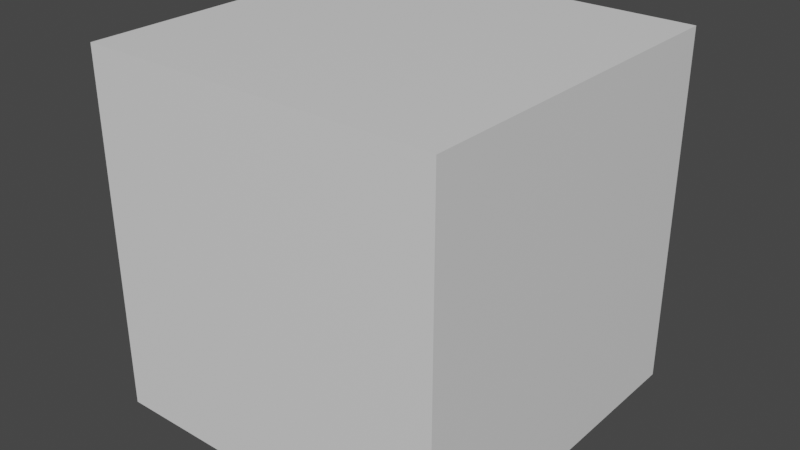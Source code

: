 # Source: OwnCube.blend  (saved by Blender 3.6.13; exported with 4.5.12 LTS)
import bpy
from mathutils import Matrix  # noqa: F401  (used for matrix-valued properties, if any)

bpy.ops.wm.read_factory_settings(use_empty=True)
scene = bpy.context.scene
scene.name = 'Scene'

# ---- materials (node trees are filled in below, after node groups)
mat_material = bpy.data.materials.new('Material')
mat_material.alpha_threshold = 0.0
mat_material.use_transparent_shadow = False
mat_material.roughness = 0.5
mat_material.line_color = (0.0, 0.0, 0.0, 1.0)

# ---- material node trees
mat_material.use_nodes = True; mat_material.node_tree.nodes.clear()
_N = mat_material.node_tree.nodes; _L = mat_material.node_tree.links
n0 = _N.new('ShaderNodeOutputMaterial'); n0.name = 'Material Output'; n0.location = (300, 300)
n1 = _N.new('ShaderNodeBsdfPrincipled'); n1.name = 'Principled BSDF'; n1.location = (10, 300)
n1.distribution = 'GGX'
n1.subsurface_method = 'RANDOM_WALK_SKIN'
n1.inputs[3].default_value = 1.45
n1.inputs[27].default_value = (0.0, 0.0, 0.0, 1.0)
n1.inputs[28].default_value = 1.0
_L.new(n1.outputs[0], n0.inputs[0])
n0.is_active_output = True

# ---- world
world_world = bpy.data.worlds.new('World'); scene.world = world_world
world_world.use_nodes = True; world_world.node_tree.nodes.clear()
_N = world_world.node_tree.nodes; _L = world_world.node_tree.links
n0 = _N.new('ShaderNodeOutputWorld'); n0.name = 'World Output'; n0.location = (300, 300)
n1 = _N.new('ShaderNodeBackground'); n1.name = 'Background'; n1.location = (10, 300)
n1.inputs[0].default_value = (0.05088, 0.05088, 0.05088, 1.0)
_L.new(n1.outputs[0], n0.inputs[0])
n0.is_active_output = True
world_world.color = (0.05088, 0.05088, 0.05088)
world_world.use_sun_shadow = False
world_world.sun_shadow_jitter_overblur = 0.0

# ---- meshes
me_cube = bpy.data.meshes.new('Cube')
me_cube.from_pydata([(1.0, 1.0, 1.0), (1.0, 1.0, -1.0), (1.0, -1.0, 1.0), (1.0, -1.0, -1.0), (-1.0, 1.0, 1.0), (-1.0, 1.0, -1.0), (-1.0, -1.0, 1.0), (-1.0, -1.0, -1.0)], [], [(0, 4, 6, 2), (3, 2, 6, 7), (7, 6, 4, 5), (5, 1, 3, 7), (1, 0, 2, 3), (5, 4, 0, 1)])
_uv = me_cube.uv_layers.new(name='UVMap')
_uv.uv.foreach_set('vector', [0.625, 0.5, 0.875, 0.5, 0.875, 0.75, 0.625, 0.75, 0.375, 0.75, 0.625, 0.75, 0.625, 1.0, 0.375, 1.0, 0.375, 0.0, 0.625, 0.0, 0.625, 0.25, 0.375, 0.25, 0.125, 0.5, 0.375, 0.5, 0.375, 0.75, 0.125, 0.75, 0.375, 0.5, 0.625, 0.5, 0.625, 0.75, 0.375, 0.75, 0.375, 0.25, 0.625, 0.25, 0.625, 0.5, 0.375, 0.5])
me_cube.materials.append(mat_material)
me_cube.use_mirror_vertex_groups = False
me_cube.update()

# ---- objects
ob_owncube = bpy.data.objects.new('OwnCube', me_cube)

# ---- transforms, parenting, visibility, modifiers, constraints
ob_owncube.location = (0.0, 0.0, 0.0)
ob_owncube.lock_rotations_4d = False
ob_owncube.empty_display_type = 'ARROWS'
ob_owncube.lineart.crease_threshold = 0.0

# ---- collection membership
scene.collection.objects.link(ob_owncube)

# ---- scene / render settings (as saved in the file)
scene.frame_start = 1; scene.frame_end = 250; scene.frame_set(1)
scene.render.engine = 'BLENDER_EEVEE_NEXT'
scene.cycles.sampling_pattern = 'TABULATED_SOBOL'
scene.view_settings.view_transform = 'Filmic'
bpy.context.view_layer.update()

# ---- added for rendering (the .blend has no active camera and no usable light): camera, sun
cam_auto = bpy.data.cameras.new('AutoCamera')
cam_auto.lens = 50.0
cam_auto.sensor_width = 36.0
cam_auto.clip_end = 1000.0
ob_auto_camera = bpy.data.objects.new('AutoCamera', cam_auto)
scene.collection.objects.link(ob_auto_camera)
ob_auto_camera.location = (3.20507, -3.84609, 2.56406)
ob_auto_camera.rotation_euler = (1.09748, -7.21219e-08, 0.694738)
scene.camera = ob_auto_camera
light_auto_sun = bpy.data.lights.new('AutoSun', 'SUN')
light_auto_sun.energy = 3.0
light_auto_sun.angle = 0.0523599
ob_auto_sun = bpy.data.objects.new('AutoSun', light_auto_sun)
scene.collection.objects.link(ob_auto_sun)
ob_auto_sun.rotation_euler = (0.872665, 0.174533, 0.523599)
bpy.context.view_layer.update()

